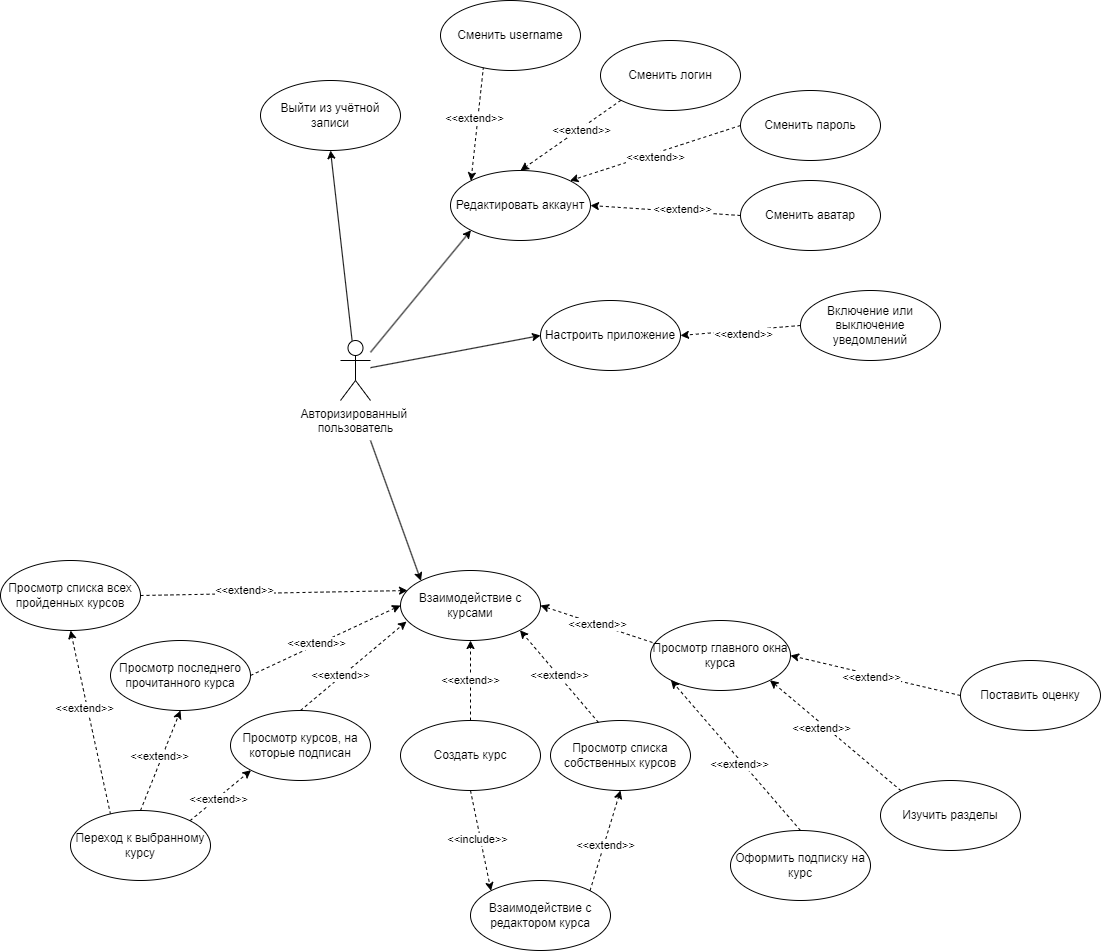

The diagram above was exported from draw.io. Its source (the exported page's mxGraphModel, read from the mxfile embedded in the PNG):
<mxGraphModel dx="2261" dy="836" grid="1" gridSize="10" guides="1" tooltips="1" connect="1" arrows="1" fold="1" page="1" pageScale="1" pageWidth="827" pageHeight="1169" math="0" shadow="0">
  <root>
    <mxCell id="0" />
    <mxCell id="1" parent="0" />
    <mxCell id="_91tdnphW0pWhuHUB1yK-3" style="rounded=0;orthogonalLoop=1;jettySize=auto;html=1;entryX=0.5;entryY=1;entryDx=0;entryDy=0;" parent="1" source="_91tdnphW0pWhuHUB1yK-1" target="_91tdnphW0pWhuHUB1yK-2" edge="1">
      <mxGeometry relative="1" as="geometry" />
    </mxCell>
    <mxCell id="_91tdnphW0pWhuHUB1yK-5" style="rounded=0;orthogonalLoop=1;jettySize=auto;html=1;entryX=0;entryY=1;entryDx=0;entryDy=0;" parent="1" source="_91tdnphW0pWhuHUB1yK-1" target="_91tdnphW0pWhuHUB1yK-32" edge="1">
      <mxGeometry relative="1" as="geometry">
        <mxPoint x="-150" y="255" as="targetPoint" />
      </mxGeometry>
    </mxCell>
    <mxCell id="_91tdnphW0pWhuHUB1yK-8" style="rounded=0;orthogonalLoop=1;jettySize=auto;html=1;entryX=0;entryY=0.5;entryDx=0;entryDy=0;" parent="1" source="_91tdnphW0pWhuHUB1yK-1" target="_91tdnphW0pWhuHUB1yK-6" edge="1">
      <mxGeometry relative="1" as="geometry" />
    </mxCell>
    <mxCell id="_91tdnphW0pWhuHUB1yK-11" style="rounded=0;orthogonalLoop=1;jettySize=auto;html=1;entryX=0;entryY=0;entryDx=0;entryDy=0;" parent="1" target="_91tdnphW0pWhuHUB1yK-10" edge="1">
      <mxGeometry relative="1" as="geometry">
        <mxPoint x="-170" y="480" as="sourcePoint" />
      </mxGeometry>
    </mxCell>
    <mxCell id="_91tdnphW0pWhuHUB1yK-1" value="Авторизированный&amp;nbsp;&lt;div&gt;пользователь&lt;/div&gt;" style="shape=umlActor;verticalLabelPosition=bottom;verticalAlign=top;html=1;" parent="1" vertex="1">
      <mxGeometry x="-200" y="380" width="30" height="60" as="geometry" />
    </mxCell>
    <mxCell id="_91tdnphW0pWhuHUB1yK-2" value="Выйти из учётной записи" style="ellipse;whiteSpace=wrap;html=1;" parent="1" vertex="1">
      <mxGeometry x="-280" y="120" width="140" height="70" as="geometry" />
    </mxCell>
    <mxCell id="_91tdnphW0pWhuHUB1yK-6" value="Настроить приложение" style="ellipse;whiteSpace=wrap;html=1;" parent="1" vertex="1">
      <mxGeometry y="340" width="140" height="70" as="geometry" />
    </mxCell>
    <mxCell id="_91tdnphW0pWhuHUB1yK-10" value="Взаимодействие с курсами" style="ellipse;whiteSpace=wrap;html=1;" parent="1" vertex="1">
      <mxGeometry x="-140" y="610" width="140" height="70" as="geometry" />
    </mxCell>
    <mxCell id="_91tdnphW0pWhuHUB1yK-13" value="&amp;lt;&amp;lt;extend&amp;gt;&amp;gt;" style="rounded=0;orthogonalLoop=1;jettySize=auto;html=1;exitX=0.5;exitY=0;exitDx=0;exitDy=0;dashed=1;entryX=0.5;entryY=1;entryDx=0;entryDy=0;" parent="1" source="_91tdnphW0pWhuHUB1yK-12" target="_91tdnphW0pWhuHUB1yK-10" edge="1">
      <mxGeometry relative="1" as="geometry">
        <mxPoint x="-170" y="700" as="targetPoint" />
      </mxGeometry>
    </mxCell>
    <mxCell id="T7N5iW8KFSEQbOIQ5DE4-17" style="rounded=0;orthogonalLoop=1;jettySize=auto;html=1;exitX=0.5;exitY=1;exitDx=0;exitDy=0;entryX=0;entryY=0;entryDx=0;entryDy=0;dashed=1;" parent="1" source="_91tdnphW0pWhuHUB1yK-12" target="T7N5iW8KFSEQbOIQ5DE4-16" edge="1">
      <mxGeometry relative="1" as="geometry" />
    </mxCell>
    <mxCell id="T7N5iW8KFSEQbOIQ5DE4-18" value="&amp;lt;&amp;lt;include&amp;gt;&amp;gt;" style="edgeLabel;html=1;align=center;verticalAlign=middle;resizable=0;points=[];" parent="T7N5iW8KFSEQbOIQ5DE4-17" vertex="1" connectable="0">
      <mxGeometry x="-0.0477" y="-3" relative="1" as="geometry">
        <mxPoint as="offset" />
      </mxGeometry>
    </mxCell>
    <mxCell id="_91tdnphW0pWhuHUB1yK-12" value="Создать курс" style="ellipse;whiteSpace=wrap;html=1;" parent="1" vertex="1">
      <mxGeometry x="-140" y="760" width="140" height="70" as="geometry" />
    </mxCell>
    <mxCell id="_91tdnphW0pWhuHUB1yK-22" style="rounded=0;orthogonalLoop=1;jettySize=auto;html=1;exitX=1;exitY=0.5;exitDx=0;exitDy=0;entryX=0;entryY=0.5;entryDx=0;entryDy=0;dashed=1;" parent="1" source="_91tdnphW0pWhuHUB1yK-21" target="_91tdnphW0pWhuHUB1yK-10" edge="1">
      <mxGeometry relative="1" as="geometry">
        <mxPoint x="-400" y="675" as="targetPoint" />
      </mxGeometry>
    </mxCell>
    <mxCell id="T7N5iW8KFSEQbOIQ5DE4-58" value="&amp;lt;&amp;lt;extend&amp;gt;&amp;gt;" style="edgeLabel;html=1;align=center;verticalAlign=middle;resizable=0;points=[];" parent="_91tdnphW0pWhuHUB1yK-22" vertex="1" connectable="0">
      <mxGeometry x="-0.1223" y="2" relative="1" as="geometry">
        <mxPoint as="offset" />
      </mxGeometry>
    </mxCell>
    <mxCell id="_91tdnphW0pWhuHUB1yK-21" value="Просмотр последнего прочитанного курса" style="ellipse;whiteSpace=wrap;html=1;" parent="1" vertex="1">
      <mxGeometry x="-430" y="680" width="140" height="70" as="geometry" />
    </mxCell>
    <mxCell id="_91tdnphW0pWhuHUB1yK-23" value="Просмотр курсов, на которые подписан" style="ellipse;whiteSpace=wrap;html=1;" parent="1" vertex="1">
      <mxGeometry x="-310" y="750" width="140" height="70" as="geometry" />
    </mxCell>
    <mxCell id="_91tdnphW0pWhuHUB1yK-24" style="rounded=0;orthogonalLoop=1;jettySize=auto;html=1;exitX=0.5;exitY=0;exitDx=0;exitDy=0;entryX=0.043;entryY=0.729;entryDx=0;entryDy=0;dashed=1;entryPerimeter=0;" parent="1" source="_91tdnphW0pWhuHUB1yK-23" target="_91tdnphW0pWhuHUB1yK-10" edge="1">
      <mxGeometry relative="1" as="geometry">
        <mxPoint x="-379.4974746830583" y="699.7487373415292" as="targetPoint" />
      </mxGeometry>
    </mxCell>
    <mxCell id="T7N5iW8KFSEQbOIQ5DE4-57" value="&amp;lt;&amp;lt;extend&amp;gt;&amp;gt;" style="edgeLabel;html=1;align=center;verticalAlign=middle;resizable=0;points=[];" parent="_91tdnphW0pWhuHUB1yK-24" vertex="1" connectable="0">
      <mxGeometry x="-0.2217" y="1" relative="1" as="geometry">
        <mxPoint x="-1" as="offset" />
      </mxGeometry>
    </mxCell>
    <mxCell id="_91tdnphW0pWhuHUB1yK-28" style="rounded=0;orthogonalLoop=1;jettySize=auto;html=1;exitX=0.014;exitY=0.314;exitDx=0;exitDy=0;entryX=1;entryY=0.5;entryDx=0;entryDy=0;dashed=1;exitPerimeter=0;" parent="1" source="_91tdnphW0pWhuHUB1yK-25" target="_91tdnphW0pWhuHUB1yK-10" edge="1">
      <mxGeometry relative="1" as="geometry" />
    </mxCell>
    <mxCell id="T7N5iW8KFSEQbOIQ5DE4-55" value="&amp;lt;&amp;lt;extend&amp;gt;&amp;gt;" style="edgeLabel;html=1;align=center;verticalAlign=middle;resizable=0;points=[];" parent="_91tdnphW0pWhuHUB1yK-28" vertex="1" connectable="0">
      <mxGeometry x="-0.0191" relative="1" as="geometry">
        <mxPoint as="offset" />
      </mxGeometry>
    </mxCell>
    <mxCell id="_91tdnphW0pWhuHUB1yK-25" value="Просмотр главного окна курса" style="ellipse;whiteSpace=wrap;html=1;" parent="1" vertex="1">
      <mxGeometry x="110" y="660" width="140" height="70" as="geometry" />
    </mxCell>
    <mxCell id="_91tdnphW0pWhuHUB1yK-31" style="rounded=0;orthogonalLoop=1;jettySize=auto;html=1;exitX=0.5;exitY=0;exitDx=0;exitDy=0;entryX=0;entryY=1;entryDx=0;entryDy=0;dashed=1;" parent="1" source="_91tdnphW0pWhuHUB1yK-30" target="_91tdnphW0pWhuHUB1yK-25" edge="1">
      <mxGeometry relative="1" as="geometry" />
    </mxCell>
    <mxCell id="T7N5iW8KFSEQbOIQ5DE4-52" value="&amp;lt;&amp;lt;extend&amp;gt;&amp;gt;" style="edgeLabel;html=1;align=center;verticalAlign=middle;resizable=0;points=[];" parent="_91tdnphW0pWhuHUB1yK-31" vertex="1" connectable="0">
      <mxGeometry x="-0.0793" y="3" relative="1" as="geometry">
        <mxPoint as="offset" />
      </mxGeometry>
    </mxCell>
    <mxCell id="_91tdnphW0pWhuHUB1yK-30" value="Оформить подписку на курс" style="ellipse;whiteSpace=wrap;html=1;" parent="1" vertex="1">
      <mxGeometry x="190" y="870" width="140" height="70" as="geometry" />
    </mxCell>
    <mxCell id="_91tdnphW0pWhuHUB1yK-32" value="Редактировать аккаунт" style="ellipse;whiteSpace=wrap;html=1;" parent="1" vertex="1">
      <mxGeometry x="-90" y="210" width="140" height="70" as="geometry" />
    </mxCell>
    <mxCell id="_91tdnphW0pWhuHUB1yK-35" style="rounded=0;orthogonalLoop=1;jettySize=auto;html=1;exitX=0;exitY=0.5;exitDx=0;exitDy=0;entryX=1;entryY=0.5;entryDx=0;entryDy=0;dashed=1;" parent="1" source="_91tdnphW0pWhuHUB1yK-34" target="_91tdnphW0pWhuHUB1yK-32" edge="1">
      <mxGeometry relative="1" as="geometry" />
    </mxCell>
    <mxCell id="T7N5iW8KFSEQbOIQ5DE4-42" value="&amp;lt;&amp;lt;extend&amp;gt;&amp;gt;" style="edgeLabel;html=1;align=center;verticalAlign=middle;resizable=0;points=[];" parent="_91tdnphW0pWhuHUB1yK-35" vertex="1" connectable="0">
      <mxGeometry x="-0.2181" y="-3" relative="1" as="geometry">
        <mxPoint as="offset" />
      </mxGeometry>
    </mxCell>
    <mxCell id="_91tdnphW0pWhuHUB1yK-34" value="Сменить аватар" style="ellipse;whiteSpace=wrap;html=1;" parent="1" vertex="1">
      <mxGeometry x="200" y="220" width="140" height="70" as="geometry" />
    </mxCell>
    <mxCell id="_91tdnphW0pWhuHUB1yK-41" style="rounded=0;orthogonalLoop=1;jettySize=auto;html=1;exitX=0;exitY=0.5;exitDx=0;exitDy=0;entryX=1;entryY=0;entryDx=0;entryDy=0;dashed=1;" parent="1" source="_91tdnphW0pWhuHUB1yK-36" target="_91tdnphW0pWhuHUB1yK-32" edge="1">
      <mxGeometry relative="1" as="geometry" />
    </mxCell>
    <mxCell id="T7N5iW8KFSEQbOIQ5DE4-41" value="&amp;lt;&amp;lt;extend&amp;gt;&amp;gt;" style="edgeLabel;html=1;align=center;verticalAlign=middle;resizable=0;points=[];" parent="_91tdnphW0pWhuHUB1yK-41" vertex="1" connectable="0">
      <mxGeometry x="0.0128" y="4" relative="1" as="geometry">
        <mxPoint as="offset" />
      </mxGeometry>
    </mxCell>
    <mxCell id="_91tdnphW0pWhuHUB1yK-36" value="Сменить пароль" style="ellipse;whiteSpace=wrap;html=1;" parent="1" vertex="1">
      <mxGeometry x="200" y="130" width="140" height="70" as="geometry" />
    </mxCell>
    <mxCell id="_91tdnphW0pWhuHUB1yK-40" style="rounded=0;orthogonalLoop=1;jettySize=auto;html=1;exitX=0;exitY=1;exitDx=0;exitDy=0;entryX=0.5;entryY=0;entryDx=0;entryDy=0;dashed=1;" parent="1" source="_91tdnphW0pWhuHUB1yK-37" target="_91tdnphW0pWhuHUB1yK-32" edge="1">
      <mxGeometry relative="1" as="geometry" />
    </mxCell>
    <mxCell id="T7N5iW8KFSEQbOIQ5DE4-40" value="&amp;lt;&amp;lt;extend&amp;gt;&amp;gt;" style="edgeLabel;html=1;align=center;verticalAlign=middle;resizable=0;points=[];" parent="_91tdnphW0pWhuHUB1yK-40" vertex="1" connectable="0">
      <mxGeometry x="0.3275" y="2" relative="1" as="geometry">
        <mxPoint x="25" y="-18" as="offset" />
      </mxGeometry>
    </mxCell>
    <mxCell id="_91tdnphW0pWhuHUB1yK-37" value="Сменить логин" style="ellipse;whiteSpace=wrap;html=1;" parent="1" vertex="1">
      <mxGeometry x="60" y="80" width="140" height="70" as="geometry" />
    </mxCell>
    <mxCell id="_91tdnphW0pWhuHUB1yK-39" style="rounded=0;orthogonalLoop=1;jettySize=auto;html=1;exitX=0.307;exitY=0.943;exitDx=0;exitDy=0;entryX=0;entryY=0;entryDx=0;entryDy=0;dashed=1;exitPerimeter=0;" parent="1" source="_91tdnphW0pWhuHUB1yK-38" target="_91tdnphW0pWhuHUB1yK-32" edge="1">
      <mxGeometry relative="1" as="geometry" />
    </mxCell>
    <mxCell id="T7N5iW8KFSEQbOIQ5DE4-38" value="&amp;lt;&amp;lt;extend&amp;gt;&amp;gt;" style="edgeLabel;html=1;align=center;verticalAlign=middle;resizable=0;points=[];" parent="_91tdnphW0pWhuHUB1yK-39" vertex="1" connectable="0">
      <mxGeometry x="-0.1002" y="-4" relative="1" as="geometry">
        <mxPoint as="offset" />
      </mxGeometry>
    </mxCell>
    <mxCell id="_91tdnphW0pWhuHUB1yK-38" value="Сменить username" style="ellipse;whiteSpace=wrap;html=1;" parent="1" vertex="1">
      <mxGeometry x="-100" y="40" width="140" height="70" as="geometry" />
    </mxCell>
    <mxCell id="_91tdnphW0pWhuHUB1yK-47" style="rounded=0;orthogonalLoop=1;jettySize=auto;html=1;exitX=0;exitY=0;exitDx=0;exitDy=0;entryX=1;entryY=1;entryDx=0;entryDy=0;dashed=1;" parent="1" source="_91tdnphW0pWhuHUB1yK-46" target="_91tdnphW0pWhuHUB1yK-25" edge="1">
      <mxGeometry relative="1" as="geometry" />
    </mxCell>
    <mxCell id="T7N5iW8KFSEQbOIQ5DE4-50" value="&amp;lt;&amp;lt;extend&amp;gt;&amp;gt;" style="edgeLabel;html=1;align=center;verticalAlign=middle;resizable=0;points=[];" parent="_91tdnphW0pWhuHUB1yK-47" vertex="1" connectable="0">
      <mxGeometry x="0.1784" y="4" relative="1" as="geometry">
        <mxPoint y="-1" as="offset" />
      </mxGeometry>
    </mxCell>
    <mxCell id="_91tdnphW0pWhuHUB1yK-46" value="Изучить разделы" style="ellipse;whiteSpace=wrap;html=1;" parent="1" vertex="1">
      <mxGeometry x="340" y="820" width="140" height="70" as="geometry" />
    </mxCell>
    <mxCell id="T7N5iW8KFSEQbOIQ5DE4-13" style="rounded=0;orthogonalLoop=1;jettySize=auto;html=1;exitX=0.5;exitY=0;exitDx=0;exitDy=0;entryX=0.5;entryY=1;entryDx=0;entryDy=0;dashed=1;" parent="1" source="_91tdnphW0pWhuHUB1yK-53" target="_91tdnphW0pWhuHUB1yK-21" edge="1">
      <mxGeometry relative="1" as="geometry" />
    </mxCell>
    <mxCell id="T7N5iW8KFSEQbOIQ5DE4-61" value="&amp;lt;&amp;lt;extend&amp;gt;&amp;gt;" style="edgeLabel;html=1;align=center;verticalAlign=middle;resizable=0;points=[];" parent="T7N5iW8KFSEQbOIQ5DE4-13" vertex="1" connectable="0">
      <mxGeometry x="0.0662" y="3" relative="1" as="geometry">
        <mxPoint as="offset" />
      </mxGeometry>
    </mxCell>
    <mxCell id="T7N5iW8KFSEQbOIQ5DE4-14" style="rounded=0;orthogonalLoop=1;jettySize=auto;html=1;exitX=1;exitY=0;exitDx=0;exitDy=0;entryX=0;entryY=1;entryDx=0;entryDy=0;dashed=1;" parent="1" source="_91tdnphW0pWhuHUB1yK-53" target="_91tdnphW0pWhuHUB1yK-23" edge="1">
      <mxGeometry relative="1" as="geometry" />
    </mxCell>
    <mxCell id="T7N5iW8KFSEQbOIQ5DE4-62" value="&amp;lt;&amp;lt;extend&amp;gt;&amp;gt;" style="edgeLabel;html=1;align=center;verticalAlign=middle;resizable=0;points=[];" parent="T7N5iW8KFSEQbOIQ5DE4-14" vertex="1" connectable="0">
      <mxGeometry x="-0.0956" y="-1" relative="1" as="geometry">
        <mxPoint as="offset" />
      </mxGeometry>
    </mxCell>
    <mxCell id="T7N5iW8KFSEQbOIQ5DE4-37" style="rounded=0;orthogonalLoop=1;jettySize=auto;html=1;exitX=0.286;exitY=0.057;exitDx=0;exitDy=0;entryX=0.5;entryY=1;entryDx=0;entryDy=0;dashed=1;exitPerimeter=0;" parent="1" source="_91tdnphW0pWhuHUB1yK-53" target="T7N5iW8KFSEQbOIQ5DE4-19" edge="1">
      <mxGeometry relative="1" as="geometry" />
    </mxCell>
    <mxCell id="T7N5iW8KFSEQbOIQ5DE4-60" value="&amp;lt;&amp;lt;extend&amp;gt;&amp;gt;" style="edgeLabel;html=1;align=center;verticalAlign=middle;resizable=0;points=[];" parent="T7N5iW8KFSEQbOIQ5DE4-37" vertex="1" connectable="0">
      <mxGeometry x="0.1701" y="3" relative="1" as="geometry">
        <mxPoint as="offset" />
      </mxGeometry>
    </mxCell>
    <mxCell id="_91tdnphW0pWhuHUB1yK-53" value="Переход к выбранному курсу" style="ellipse;whiteSpace=wrap;html=1;" parent="1" vertex="1">
      <mxGeometry x="-470" y="850" width="140" height="70" as="geometry" />
    </mxCell>
    <mxCell id="T7N5iW8KFSEQbOIQ5DE4-8" style="rounded=0;orthogonalLoop=1;jettySize=auto;html=1;exitX=0;exitY=0.5;exitDx=0;exitDy=0;entryX=1;entryY=0.5;entryDx=0;entryDy=0;dashed=1;" parent="1" source="T7N5iW8KFSEQbOIQ5DE4-7" target="_91tdnphW0pWhuHUB1yK-6" edge="1">
      <mxGeometry relative="1" as="geometry" />
    </mxCell>
    <mxCell id="T7N5iW8KFSEQbOIQ5DE4-43" value="&amp;lt;&amp;lt;extend&amp;gt;&amp;gt;" style="edgeLabel;html=1;align=center;verticalAlign=middle;resizable=0;points=[];" parent="T7N5iW8KFSEQbOIQ5DE4-8" vertex="1" connectable="0">
      <mxGeometry x="-0.0369" y="4" relative="1" as="geometry">
        <mxPoint as="offset" />
      </mxGeometry>
    </mxCell>
    <mxCell id="T7N5iW8KFSEQbOIQ5DE4-7" value="Включение или выключение уведомлений" style="ellipse;whiteSpace=wrap;html=1;" parent="1" vertex="1">
      <mxGeometry x="260" y="330" width="140" height="70" as="geometry" />
    </mxCell>
    <mxCell id="T7N5iW8KFSEQbOIQ5DE4-16" value="Взаимодействие с редактором курса" style="ellipse;whiteSpace=wrap;html=1;" parent="1" vertex="1">
      <mxGeometry x="-70" y="920" width="140" height="70" as="geometry" />
    </mxCell>
    <mxCell id="T7N5iW8KFSEQbOIQ5DE4-19" value="Просмотр списка всех пройденных курсов" style="ellipse;whiteSpace=wrap;html=1;" parent="1" vertex="1">
      <mxGeometry x="-540" y="600" width="140" height="70" as="geometry" />
    </mxCell>
    <mxCell id="T7N5iW8KFSEQbOIQ5DE4-21" style="rounded=0;orthogonalLoop=1;jettySize=auto;html=1;exitX=0;exitY=0.5;exitDx=0;exitDy=0;entryX=1;entryY=0.5;entryDx=0;entryDy=0;dashed=1;" parent="1" source="T7N5iW8KFSEQbOIQ5DE4-20" target="_91tdnphW0pWhuHUB1yK-25" edge="1">
      <mxGeometry relative="1" as="geometry" />
    </mxCell>
    <mxCell id="T7N5iW8KFSEQbOIQ5DE4-48" value="&amp;lt;&amp;lt;extend&amp;gt;&amp;gt;" style="edgeLabel;html=1;align=center;verticalAlign=middle;resizable=0;points=[];" parent="T7N5iW8KFSEQbOIQ5DE4-21" vertex="1" connectable="0">
      <mxGeometry x="0.042" y="2" relative="1" as="geometry">
        <mxPoint as="offset" />
      </mxGeometry>
    </mxCell>
    <mxCell id="T7N5iW8KFSEQbOIQ5DE4-20" value="Поставить оценку" style="ellipse;whiteSpace=wrap;html=1;" parent="1" vertex="1">
      <mxGeometry x="420" y="700" width="140" height="70" as="geometry" />
    </mxCell>
    <mxCell id="T7N5iW8KFSEQbOIQ5DE4-22" style="rounded=0;orthogonalLoop=1;jettySize=auto;html=1;exitX=1;exitY=0.5;exitDx=0;exitDy=0;entryX=0.05;entryY=0.286;entryDx=0;entryDy=0;entryPerimeter=0;dashed=1;" parent="1" source="T7N5iW8KFSEQbOIQ5DE4-19" target="_91tdnphW0pWhuHUB1yK-10" edge="1">
      <mxGeometry relative="1" as="geometry" />
    </mxCell>
    <mxCell id="T7N5iW8KFSEQbOIQ5DE4-59" value="&amp;lt;&amp;lt;extend&amp;gt;&amp;gt;" style="edgeLabel;html=1;align=center;verticalAlign=middle;resizable=0;points=[];" parent="T7N5iW8KFSEQbOIQ5DE4-22" vertex="1" connectable="0">
      <mxGeometry x="-0.2193" y="4" relative="1" as="geometry">
        <mxPoint as="offset" />
      </mxGeometry>
    </mxCell>
    <mxCell id="T7N5iW8KFSEQbOIQ5DE4-27" style="rounded=0;orthogonalLoop=1;jettySize=auto;html=1;exitX=1;exitY=0.5;exitDx=0;exitDy=0;entryX=0;entryY=0.5;entryDx=0;entryDy=0;dashed=1;" parent="1" edge="1">
      <mxGeometry relative="1" as="geometry">
        <mxPoint x="-400" y="394.9999999999998" as="targetPoint" />
      </mxGeometry>
    </mxCell>
    <mxCell id="T7N5iW8KFSEQbOIQ5DE4-32" value="Просмотр списка собственных курсов" style="ellipse;whiteSpace=wrap;html=1;" parent="1" vertex="1">
      <mxGeometry x="10" y="760" width="140" height="70" as="geometry" />
    </mxCell>
    <mxCell id="T7N5iW8KFSEQbOIQ5DE4-33" style="rounded=0;orthogonalLoop=1;jettySize=auto;html=1;exitX=0.343;exitY=0.029;exitDx=0;exitDy=0;entryX=1;entryY=1;entryDx=0;entryDy=0;dashed=1;exitPerimeter=0;" parent="1" source="T7N5iW8KFSEQbOIQ5DE4-32" target="_91tdnphW0pWhuHUB1yK-10" edge="1">
      <mxGeometry relative="1" as="geometry" />
    </mxCell>
    <mxCell id="T7N5iW8KFSEQbOIQ5DE4-54" value="&amp;lt;&amp;lt;extend&amp;gt;&amp;gt;" style="edgeLabel;html=1;align=center;verticalAlign=middle;resizable=0;points=[];" parent="T7N5iW8KFSEQbOIQ5DE4-33" vertex="1" connectable="0">
      <mxGeometry x="0.0212" y="-1" relative="1" as="geometry">
        <mxPoint as="offset" />
      </mxGeometry>
    </mxCell>
    <mxCell id="T7N5iW8KFSEQbOIQ5DE4-35" style="rounded=0;orthogonalLoop=1;jettySize=auto;html=1;exitX=1;exitY=0;exitDx=0;exitDy=0;entryX=0.5;entryY=1;entryDx=0;entryDy=0;dashed=1;" parent="1" source="T7N5iW8KFSEQbOIQ5DE4-16" target="T7N5iW8KFSEQbOIQ5DE4-32" edge="1">
      <mxGeometry relative="1" as="geometry" />
    </mxCell>
    <mxCell id="T7N5iW8KFSEQbOIQ5DE4-53" value="&amp;lt;&amp;lt;extend&amp;gt;&amp;gt;" style="edgeLabel;html=1;align=center;verticalAlign=middle;resizable=0;points=[];" parent="T7N5iW8KFSEQbOIQ5DE4-35" vertex="1" connectable="0">
      <mxGeometry x="-0.0932" y="-1" relative="1" as="geometry">
        <mxPoint as="offset" />
      </mxGeometry>
    </mxCell>
  </root>
</mxGraphModel>